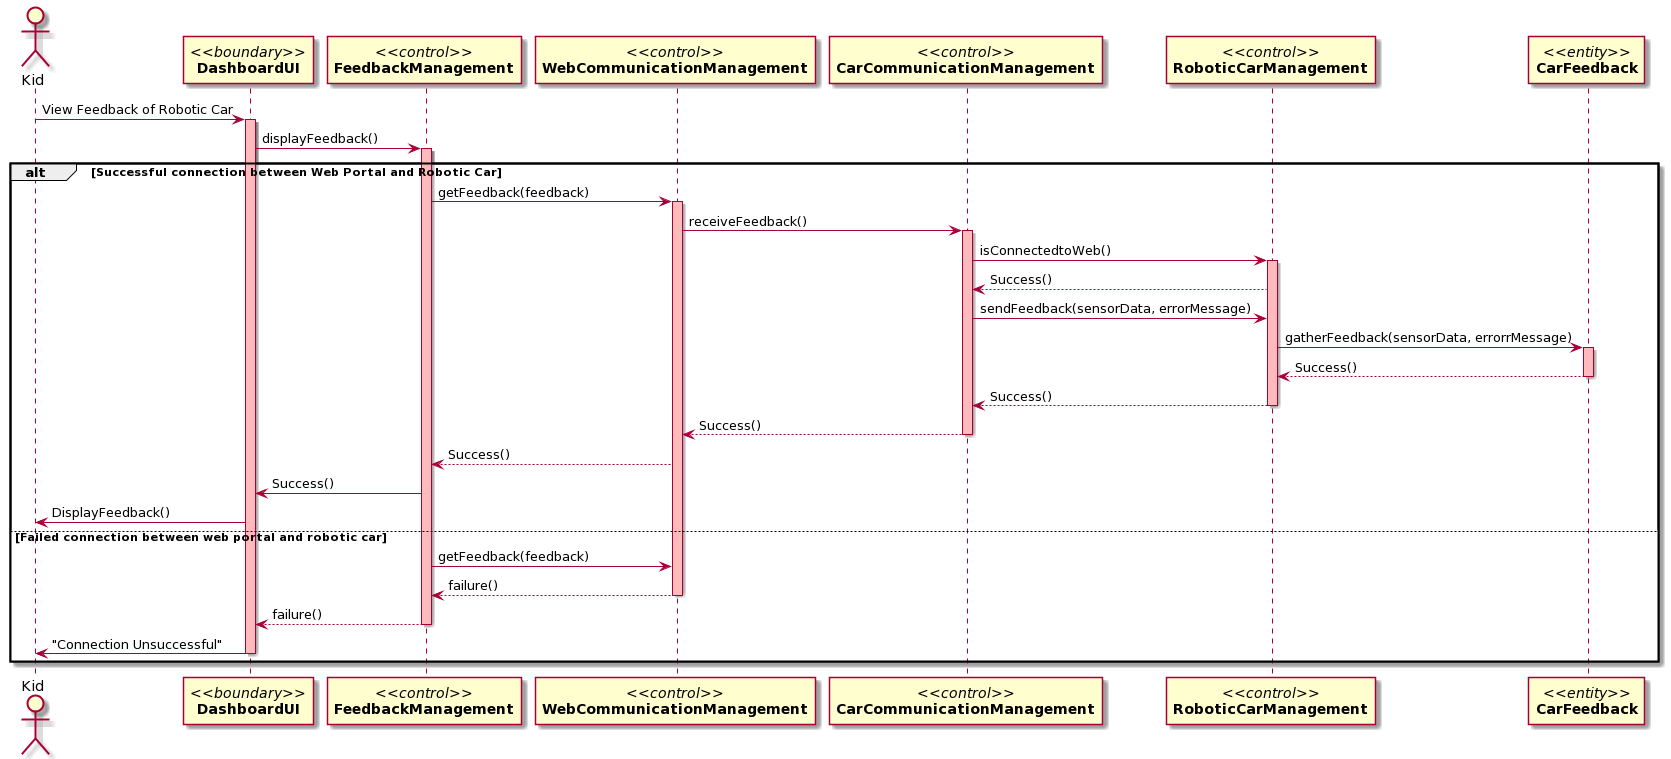

The diagram above was rendered by PlantUML. Its source (embedded in the PNG):
@startuml
actor Kid
participant "//<<boundary>>//\n**DashboardUI**" as a
participant "//<<control>>//\n**FeedbackManagement**" as A
participant "//<<control>>//\n**WebCommunicationManagement**" as B
participant "//<<control>>//\n**CarCommunicationManagement**" as C
participant "//<<control>>//\n**RoboticCarManagement**" as D
participant "//<<entity>>//\n**CarFeedback**" as E

Kid-> a: View Feedback of Robotic Car
activate a #FFBBBB

a -> A: displayFeedback()
activate A #FFBBBB

alt Successful connection between Web Portal and Robotic Car
A -> B: getFeedback(feedback)
activate B #FFBBBB

B -> C: receiveFeedback()
activate C #FFBBBB

C -> D:isConnectedtoWeb()
activate D #FFBBBB
D--> C: Success()

C -> D: sendFeedback(sensorData, errorMessage)

D -> E: gatherFeedback(sensorData, errorrMessage)
activate E #FFBBBB

E --> D:Success()
deactivate E

D --> C: Success()
deactivate D

C --> B: Success()
deactivate C

B --> A: Success()


A -> a: Success()


a -> Kid: DisplayFeedback()

else Failed connection between web portal and robotic car
A -> B: getFeedback(feedback)
B --> A: failure()
deactivate B

A --> a: failure()
deactivate A

a -> Kid: "Connection Unsuccessful"
deactivate a

end
@enduml